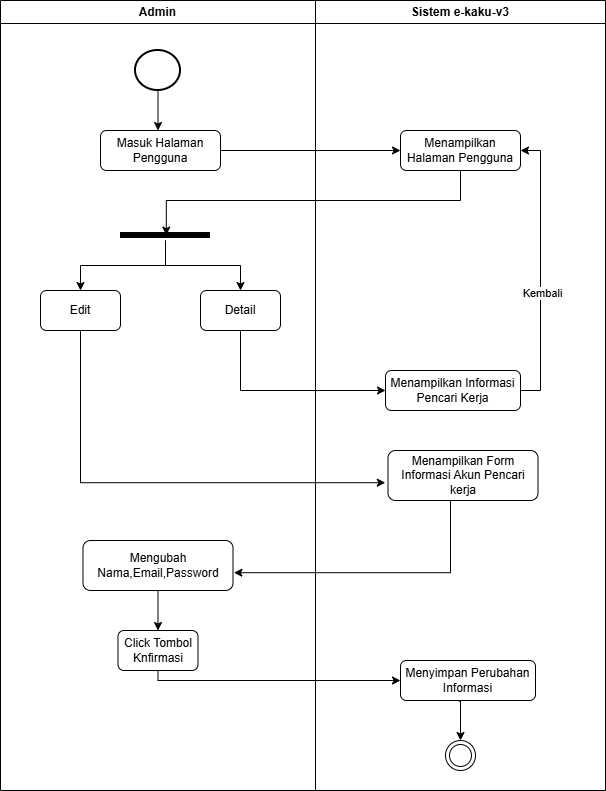

The diagram above was exported from draw.io. Its source (the exported page's mxGraphModel, read from the mxfile embedded in the PNG):
<mxGraphModel dx="1612" dy="770" grid="1" gridSize="10" guides="1" tooltips="1" connect="1" arrows="1" fold="1" page="1" pageScale="1" pageWidth="850" pageHeight="1100" math="0" shadow="0">
  <root>
    <mxCell id="0" />
    <mxCell id="1" parent="0" />
    <mxCell id="IEqfyL4SFGNW8Vcb9ubh-1" parent="1" style="swimlane;whiteSpace=wrap;html=1;" value="Admin" vertex="1">
      <mxGeometry height="790" width="315" x="250" y="220" as="geometry" />
    </mxCell>
    <mxCell id="IEqfyL4SFGNW8Vcb9ubh-2" edge="1" parent="IEqfyL4SFGNW8Vcb9ubh-1" source="IEqfyL4SFGNW8Vcb9ubh-3" style="edgeStyle=orthogonalEdgeStyle;rounded=0;orthogonalLoop=1;jettySize=auto;html=1;entryX=0.5;entryY=0;entryDx=0;entryDy=0;">
      <mxGeometry relative="1" as="geometry">
        <mxPoint x="157.5050000000001" y="130" as="targetPoint" />
      </mxGeometry>
    </mxCell>
    <mxCell id="IEqfyL4SFGNW8Vcb9ubh-3" parent="IEqfyL4SFGNW8Vcb9ubh-1" style="strokeWidth=2;html=1;shape=mxgraph.flowchart.start_2;whiteSpace=wrap;" value="" vertex="1">
      <mxGeometry height="40" width="45" x="135" y="50" as="geometry" />
    </mxCell>
    <mxCell id="bdRna1lkYs73lJGDIGNM-2" parent="IEqfyL4SFGNW8Vcb9ubh-1" style="rounded=1;whiteSpace=wrap;html=1;" value="Masuk Halaman Pengguna" vertex="1">
      <mxGeometry height="40" width="120" x="100" y="130" as="geometry" />
    </mxCell>
    <mxCell id="bdRna1lkYs73lJGDIGNM-53" edge="1" parent="IEqfyL4SFGNW8Vcb9ubh-1" source="bdRna1lkYs73lJGDIGNM-35" style="edgeStyle=orthogonalEdgeStyle;rounded=0;orthogonalLoop=1;jettySize=auto;html=1;" target="bdRna1lkYs73lJGDIGNM-37">
      <mxGeometry relative="1" as="geometry" />
    </mxCell>
    <mxCell id="bdRna1lkYs73lJGDIGNM-54" edge="1" parent="IEqfyL4SFGNW8Vcb9ubh-1" source="bdRna1lkYs73lJGDIGNM-35" style="edgeStyle=orthogonalEdgeStyle;rounded=0;orthogonalLoop=1;jettySize=auto;html=1;entryX=0.5;entryY=0;entryDx=0;entryDy=0;" target="bdRna1lkYs73lJGDIGNM-38">
      <mxGeometry relative="1" as="geometry" />
    </mxCell>
    <mxCell id="bdRna1lkYs73lJGDIGNM-35" parent="IEqfyL4SFGNW8Vcb9ubh-1" style="shape=line;html=1;strokeWidth=6;strokeColor=default;fillColor=light-dark(#FFFFFF,#FFFFFF);" value="" vertex="1">
      <mxGeometry height="10" width="90" x="120" y="230" as="geometry" />
    </mxCell>
    <mxCell id="bdRna1lkYs73lJGDIGNM-37" parent="IEqfyL4SFGNW8Vcb9ubh-1" style="rounded=1;whiteSpace=wrap;html=1;" value="Edit" vertex="1">
      <mxGeometry height="40" width="80" x="40" y="290" as="geometry" />
    </mxCell>
    <mxCell id="bdRna1lkYs73lJGDIGNM-38" parent="IEqfyL4SFGNW8Vcb9ubh-1" style="rounded=1;whiteSpace=wrap;html=1;" value="Detail" vertex="1">
      <mxGeometry height="40" width="80" x="200" y="290" as="geometry" />
    </mxCell>
    <mxCell id="bdRna1lkYs73lJGDIGNM-62" edge="1" parent="IEqfyL4SFGNW8Vcb9ubh-1" source="bdRna1lkYs73lJGDIGNM-59" style="edgeStyle=orthogonalEdgeStyle;rounded=0;orthogonalLoop=1;jettySize=auto;html=1;" target="bdRna1lkYs73lJGDIGNM-61">
      <mxGeometry relative="1" as="geometry" />
    </mxCell>
    <mxCell id="bdRna1lkYs73lJGDIGNM-59" parent="IEqfyL4SFGNW8Vcb9ubh-1" style="rounded=1;whiteSpace=wrap;html=1;" value="Mengubah Nama,Email,Password" vertex="1">
      <mxGeometry height="50" width="150" x="82.5" y="540" as="geometry" />
    </mxCell>
    <mxCell id="bdRna1lkYs73lJGDIGNM-61" parent="IEqfyL4SFGNW8Vcb9ubh-1" style="rounded=1;whiteSpace=wrap;html=1;" value="Click Tombol Knfirmasi" vertex="1">
      <mxGeometry height="40" width="80" x="117.5" y="630" as="geometry" />
    </mxCell>
    <mxCell id="IEqfyL4SFGNW8Vcb9ubh-9" parent="1" style="swimlane;whiteSpace=wrap;html=1;" value="Sistem e-kaku-v3" vertex="1">
      <mxGeometry height="790" width="290" x="565" y="220" as="geometry" />
    </mxCell>
    <mxCell id="IEqfyL4SFGNW8Vcb9ubh-10" parent="IEqfyL4SFGNW8Vcb9ubh-9" style="ellipse;html=1;shape=endState;" value="" vertex="1">
      <mxGeometry height="30" width="30" x="130" y="740" as="geometry" />
    </mxCell>
    <mxCell id="bdRna1lkYs73lJGDIGNM-3" parent="IEqfyL4SFGNW8Vcb9ubh-9" style="rounded=1;whiteSpace=wrap;html=1;" value="Menampilkan Halaman Pengguna" vertex="1">
      <mxGeometry height="40" width="120" x="85" y="130" as="geometry" />
    </mxCell>
    <mxCell id="bdRna1lkYs73lJGDIGNM-66" edge="1" parent="IEqfyL4SFGNW8Vcb9ubh-9" source="bdRna1lkYs73lJGDIGNM-55" style="edgeStyle=orthogonalEdgeStyle;rounded=0;orthogonalLoop=1;jettySize=auto;html=1;entryX=1;entryY=0.5;entryDx=0;entryDy=0;" target="bdRna1lkYs73lJGDIGNM-3">
      <mxGeometry relative="1" as="geometry">
        <Array as="points">
          <mxPoint x="225" y="390" />
          <mxPoint x="225" y="150" />
        </Array>
      </mxGeometry>
    </mxCell>
    <mxCell id="bdRna1lkYs73lJGDIGNM-67" connectable="0" parent="bdRna1lkYs73lJGDIGNM-66" style="edgeLabel;html=1;align=center;verticalAlign=middle;resizable=0;points=[];" value="Kembali" vertex="1">
      <mxGeometry relative="1" x="-0.1598" y="-1" as="geometry">
        <mxPoint as="offset" />
      </mxGeometry>
    </mxCell>
    <mxCell id="bdRna1lkYs73lJGDIGNM-55" parent="IEqfyL4SFGNW8Vcb9ubh-9" style="rounded=1;whiteSpace=wrap;html=1;" value="Menampilkan Informasi Pencari Kerja" vertex="1">
      <mxGeometry height="40" width="135" x="70" y="370" as="geometry" />
    </mxCell>
    <mxCell id="bdRna1lkYs73lJGDIGNM-57" parent="IEqfyL4SFGNW8Vcb9ubh-9" style="rounded=1;whiteSpace=wrap;html=1;" value="Menampilkan Form Informasi Akun Pencari kerja" vertex="1">
      <mxGeometry height="50" width="150" x="72.5" y="450" as="geometry" />
    </mxCell>
    <mxCell id="bdRna1lkYs73lJGDIGNM-4" edge="1" parent="1" source="bdRna1lkYs73lJGDIGNM-2" style="edgeStyle=orthogonalEdgeStyle;rounded=0;orthogonalLoop=1;jettySize=auto;html=1;entryX=0;entryY=0.5;entryDx=0;entryDy=0;" target="bdRna1lkYs73lJGDIGNM-3">
      <mxGeometry relative="1" as="geometry" />
    </mxCell>
    <mxCell id="bdRna1lkYs73lJGDIGNM-34" edge="1" parent="1" source="bdRna1lkYs73lJGDIGNM-3" style="edgeStyle=orthogonalEdgeStyle;rounded=0;orthogonalLoop=1;jettySize=auto;html=1;entryX=0.509;entryY=0.462;entryDx=0;entryDy=0;entryPerimeter=0;" target="bdRna1lkYs73lJGDIGNM-35">
      <mxGeometry relative="1" as="geometry">
        <Array as="points">
          <mxPoint x="710" y="420" />
          <mxPoint x="416" y="420" />
        </Array>
        <mxPoint x="415" y="440" as="targetPoint" />
      </mxGeometry>
    </mxCell>
    <mxCell id="bdRna1lkYs73lJGDIGNM-56" edge="1" parent="1" source="bdRna1lkYs73lJGDIGNM-38" style="edgeStyle=orthogonalEdgeStyle;rounded=0;orthogonalLoop=1;jettySize=auto;html=1;entryX=0;entryY=0.5;entryDx=0;entryDy=0;" target="bdRna1lkYs73lJGDIGNM-55">
      <mxGeometry relative="1" as="geometry">
        <Array as="points">
          <mxPoint x="490" y="610" />
        </Array>
      </mxGeometry>
    </mxCell>
    <mxCell id="bdRna1lkYs73lJGDIGNM-58" edge="1" parent="1" source="bdRna1lkYs73lJGDIGNM-37" style="edgeStyle=orthogonalEdgeStyle;rounded=0;orthogonalLoop=1;jettySize=auto;html=1;entryX=-0.018;entryY=0.644;entryDx=0;entryDy=0;entryPerimeter=0;" target="bdRna1lkYs73lJGDIGNM-57">
      <mxGeometry relative="1" as="geometry">
        <Array as="points">
          <mxPoint x="330" y="702" />
        </Array>
      </mxGeometry>
    </mxCell>
    <mxCell id="bdRna1lkYs73lJGDIGNM-60" edge="1" parent="1" source="bdRna1lkYs73lJGDIGNM-57" style="edgeStyle=orthogonalEdgeStyle;rounded=0;orthogonalLoop=1;jettySize=auto;html=1;entryX=1.006;entryY=0.644;entryDx=0;entryDy=0;entryPerimeter=0;" target="bdRna1lkYs73lJGDIGNM-59">
      <mxGeometry relative="1" as="geometry">
        <Array as="points">
          <mxPoint x="700" y="792" />
        </Array>
      </mxGeometry>
    </mxCell>
    <mxCell id="bdRna1lkYs73lJGDIGNM-63" parent="1" style="rounded=1;whiteSpace=wrap;html=1;" value="Menyimpan Perubahan Informasi" vertex="1">
      <mxGeometry height="40" width="135" x="650" y="880" as="geometry" />
    </mxCell>
    <mxCell id="bdRna1lkYs73lJGDIGNM-64" edge="1" parent="1" source="bdRna1lkYs73lJGDIGNM-61" style="edgeStyle=orthogonalEdgeStyle;rounded=0;orthogonalLoop=1;jettySize=auto;html=1;entryX=0;entryY=0.5;entryDx=0;entryDy=0;" target="bdRna1lkYs73lJGDIGNM-63">
      <mxGeometry relative="1" as="geometry">
        <Array as="points">
          <mxPoint x="408" y="900" />
        </Array>
      </mxGeometry>
    </mxCell>
    <mxCell id="ymsG-mxhxSaJ9zUiIbB3-3" edge="1" parent="1" source="bdRna1lkYs73lJGDIGNM-63" style="edgeStyle=orthogonalEdgeStyle;rounded=0;orthogonalLoop=1;jettySize=auto;html=1;entryX=0.5;entryY=0;entryDx=0;entryDy=0;exitX=0.431;exitY=1.016;exitDx=0;exitDy=0;exitPerimeter=0;" target="IEqfyL4SFGNW8Vcb9ubh-10">
      <mxGeometry relative="1" as="geometry">
        <mxPoint x="710" y="930" as="sourcePoint" />
      </mxGeometry>
    </mxCell>
  </root>
</mxGraphModel>